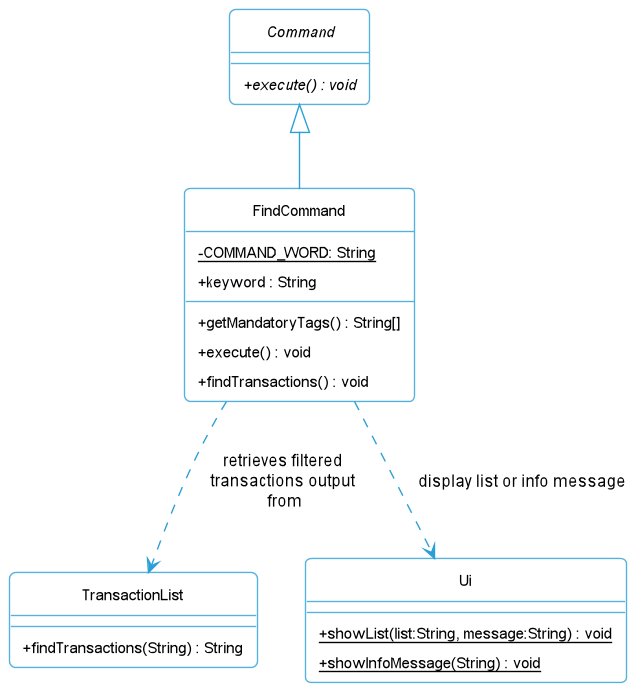

The diagram above was rendered by PlantUML. Its source (embedded in the PNG):
@startuml
!include Style.puml

class TransactionList {
    + findTransactions(String) : String
}

abstract class Command {
    + execute() : void {abstract}
}

class FindCommand {
    - COMMAND_WORD: String {static}
    + keyword : String
    + getMandatoryTags() : String[]
    + execute() : void
    + findTransactions() : void
}

class Ui{
    + showList(list:String, message:String) : void {static}
    + showInfoMessage(String) : void {static}
}

FindCommand -up-|> "Command"

FindCommand ..> Ui : display list or info message
FindCommand ..> TransactionList: retrieves filtered \ntransactions output \nfrom

@enduml